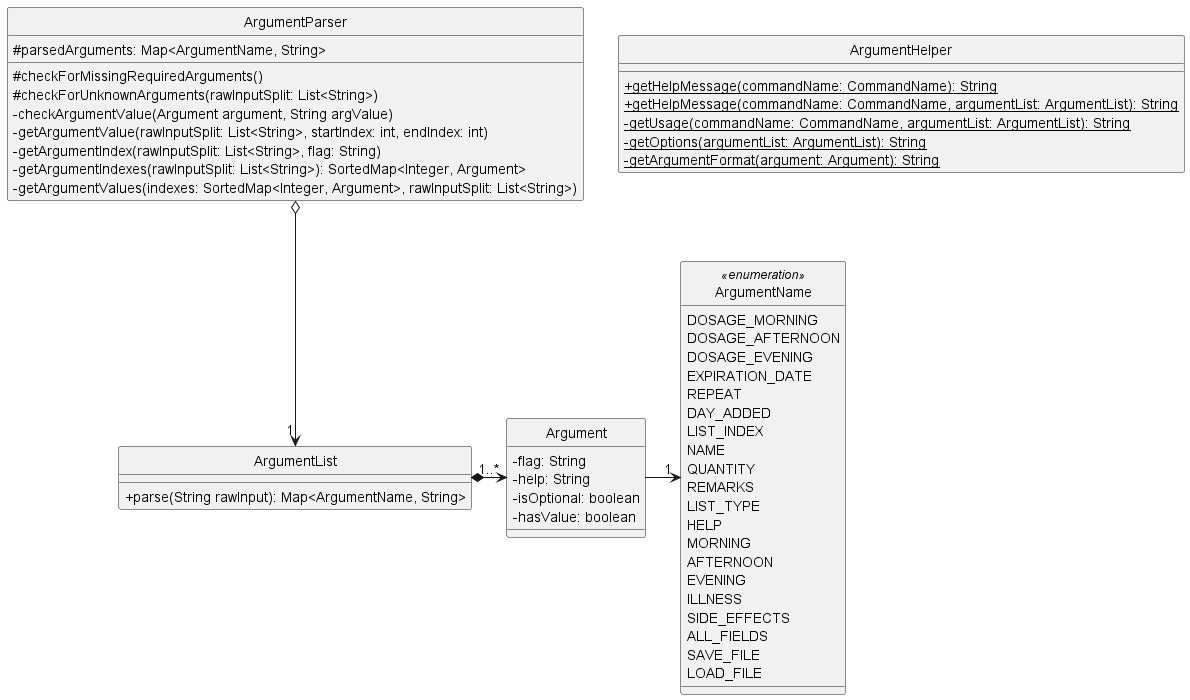

The diagram above was rendered by PlantUML. Its source (embedded in the PNG):
@startuml
skinparam classAttributeIconSize 0
hide circle

class ArgumentName <<enumeration>> {
    DOSAGE_MORNING
    DOSAGE_AFTERNOON
    DOSAGE_EVENING
    EXPIRATION_DATE
    REPEAT
    DAY_ADDED
    LIST_INDEX
    NAME
    QUANTITY
    REMARKS
    LIST_TYPE
    HELP
    MORNING
    AFTERNOON
    EVENING
    ILLNESS
    SIDE_EFFECTS
    ALL_FIELDS
    SAVE_FILE
    LOAD_FILE
}

class Argument {
    -flag: String
    -help: String
    -isOptional: boolean
    -hasValue: boolean
}

class ArgumentParser {
    #parsedArguments: Map<ArgumentName, String>
    #checkForMissingRequiredArguments()
    #checkForUnknownArguments(rawInputSplit: List<String>)
    -checkArgumentValue(Argument argument, String argValue)
    -getArgumentValue(rawInputSplit: List<String>, startIndex: int, endIndex: int)
    -getArgumentIndex(rawInputSplit: List<String>, flag: String)
    -getArgumentIndexes(rawInputSplit: List<String>): SortedMap<Integer, Argument>
    -getArgumentValues(indexes: SortedMap<Integer, Argument>, rawInputSplit: List<String>)
}

class ArgumentList {
    +parse(String rawInput): Map<ArgumentName, String>
}

class ArgumentHelper {
    +{static} getHelpMessage(commandName: CommandName): String
    +{static} getHelpMessage(commandName: CommandName, argumentList: ArgumentList): String
    -{static} getUsage(commandName: CommandName, argumentList: ArgumentList): String
    -{static} getOptions(argumentList: ArgumentList): String
    -{static} getArgumentFormat(argument: Argument): String
}

ArgumentParser o--> "1" ArgumentList
ArgumentList *-> "1..*" Argument
Argument -> "1" ArgumentName

@enduml